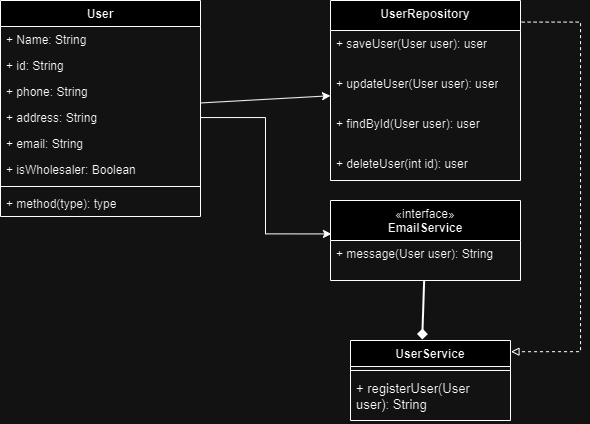

The diagram above was exported from draw.io. Its source (the exported page's mxGraphModel, read from the mxfile embedded in the PNG):
<mxGraphModel dx="1069" dy="578" grid="1" gridSize="10" guides="1" tooltips="1" connect="1" arrows="1" fold="1" page="1" pageScale="1" pageWidth="827" pageHeight="1169" math="0" shadow="0">
  <root>
    <mxCell id="0" />
    <mxCell id="1" parent="0" />
    <mxCell id="DV36WvCrpOz0tOvqmf1z-2" value="User" style="swimlane;fontStyle=1;align=center;verticalAlign=top;childLayout=stackLayout;horizontal=1;startSize=26;horizontalStack=0;resizeParent=1;resizeParentMax=0;resizeLast=0;collapsible=1;marginBottom=0;whiteSpace=wrap;html=1;" parent="1" vertex="1">
      <mxGeometry x="190" y="80" width="200" height="216" as="geometry" />
    </mxCell>
    <mxCell id="DV36WvCrpOz0tOvqmf1z-8" value="+ Name: String" style="text;strokeColor=none;fillColor=none;align=left;verticalAlign=top;spacingLeft=4;spacingRight=4;overflow=hidden;rotatable=0;points=[[0,0.5],[1,0.5]];portConstraint=eastwest;whiteSpace=wrap;html=1;" parent="DV36WvCrpOz0tOvqmf1z-2" vertex="1">
      <mxGeometry y="26" width="200" height="26" as="geometry" />
    </mxCell>
    <mxCell id="DV36WvCrpOz0tOvqmf1z-18" value="+ id: String" style="text;strokeColor=none;fillColor=none;align=left;verticalAlign=top;spacingLeft=4;spacingRight=4;overflow=hidden;rotatable=0;points=[[0,0.5],[1,0.5]];portConstraint=eastwest;whiteSpace=wrap;html=1;" parent="DV36WvCrpOz0tOvqmf1z-2" vertex="1">
      <mxGeometry y="52" width="200" height="26" as="geometry" />
    </mxCell>
    <mxCell id="DV36WvCrpOz0tOvqmf1z-7" value="+ phone: String" style="text;strokeColor=none;fillColor=none;align=left;verticalAlign=top;spacingLeft=4;spacingRight=4;overflow=hidden;rotatable=0;points=[[0,0.5],[1,0.5]];portConstraint=eastwest;whiteSpace=wrap;html=1;" parent="DV36WvCrpOz0tOvqmf1z-2" vertex="1">
      <mxGeometry y="78" width="200" height="26" as="geometry" />
    </mxCell>
    <mxCell id="DV36WvCrpOz0tOvqmf1z-6" value="+ address: String" style="text;strokeColor=none;fillColor=none;align=left;verticalAlign=top;spacingLeft=4;spacingRight=4;overflow=hidden;rotatable=0;points=[[0,0.5],[1,0.5]];portConstraint=eastwest;whiteSpace=wrap;html=1;" parent="DV36WvCrpOz0tOvqmf1z-2" vertex="1">
      <mxGeometry y="104" width="200" height="26" as="geometry" />
    </mxCell>
    <mxCell id="DV36WvCrpOz0tOvqmf1z-9" value="+ email: String" style="text;strokeColor=none;fillColor=none;align=left;verticalAlign=top;spacingLeft=4;spacingRight=4;overflow=hidden;rotatable=0;points=[[0,0.5],[1,0.5]];portConstraint=eastwest;whiteSpace=wrap;html=1;" parent="DV36WvCrpOz0tOvqmf1z-2" vertex="1">
      <mxGeometry y="130" width="200" height="26" as="geometry" />
    </mxCell>
    <mxCell id="DV36WvCrpOz0tOvqmf1z-10" value="+ isWholesaler: Boolean" style="text;strokeColor=none;fillColor=none;align=left;verticalAlign=top;spacingLeft=4;spacingRight=4;overflow=hidden;rotatable=0;points=[[0,0.5],[1,0.5]];portConstraint=eastwest;whiteSpace=wrap;html=1;" parent="DV36WvCrpOz0tOvqmf1z-2" vertex="1">
      <mxGeometry y="156" width="200" height="26" as="geometry" />
    </mxCell>
    <mxCell id="DV36WvCrpOz0tOvqmf1z-4" value="" style="line;strokeWidth=1;fillColor=none;align=left;verticalAlign=middle;spacingTop=-1;spacingLeft=3;spacingRight=3;rotatable=0;labelPosition=right;points=[];portConstraint=eastwest;strokeColor=inherit;" parent="DV36WvCrpOz0tOvqmf1z-2" vertex="1">
      <mxGeometry y="182" width="200" height="8" as="geometry" />
    </mxCell>
    <mxCell id="DV36WvCrpOz0tOvqmf1z-5" value="+ method(type): type" style="text;strokeColor=none;fillColor=none;align=left;verticalAlign=top;spacingLeft=4;spacingRight=4;overflow=hidden;rotatable=0;points=[[0,0.5],[1,0.5]];portConstraint=eastwest;whiteSpace=wrap;html=1;" parent="DV36WvCrpOz0tOvqmf1z-2" vertex="1">
      <mxGeometry y="190" width="200" height="26" as="geometry" />
    </mxCell>
    <mxCell id="DV36WvCrpOz0tOvqmf1z-26" value="&lt;div&gt;&lt;span style=&quot;background-color: initial;&quot;&gt;UserRepository&lt;/span&gt;&lt;br&gt;&lt;/div&gt;" style="swimlane;fontStyle=1;align=center;verticalAlign=top;childLayout=stackLayout;horizontal=1;startSize=30;horizontalStack=0;resizeParent=1;resizeParentMax=0;resizeLast=0;collapsible=1;marginBottom=0;whiteSpace=wrap;html=1;" parent="1" vertex="1">
      <mxGeometry x="520" y="80" width="190" height="180" as="geometry" />
    </mxCell>
    <mxCell id="DV36WvCrpOz0tOvqmf1z-29" value="+ saveUser(User user): user" style="text;strokeColor=none;fillColor=none;align=left;verticalAlign=top;spacingLeft=4;spacingRight=4;overflow=hidden;rotatable=0;points=[[0,0.5],[1,0.5]];portConstraint=eastwest;whiteSpace=wrap;html=1;" parent="DV36WvCrpOz0tOvqmf1z-26" vertex="1">
      <mxGeometry y="30" width="190" height="40" as="geometry" />
    </mxCell>
    <mxCell id="DV36WvCrpOz0tOvqmf1z-31" value="+ updateUser(User user): user" style="text;strokeColor=none;fillColor=none;align=left;verticalAlign=top;spacingLeft=4;spacingRight=4;overflow=hidden;rotatable=0;points=[[0,0.5],[1,0.5]];portConstraint=eastwest;whiteSpace=wrap;html=1;" parent="DV36WvCrpOz0tOvqmf1z-26" vertex="1">
      <mxGeometry y="70" width="190" height="40" as="geometry" />
    </mxCell>
    <mxCell id="zWeBbHtFKmZ_PW9oF6Qz-1" value="+ findById(User user): user" style="text;strokeColor=none;fillColor=none;align=left;verticalAlign=top;spacingLeft=4;spacingRight=4;overflow=hidden;rotatable=0;points=[[0,0.5],[1,0.5]];portConstraint=eastwest;whiteSpace=wrap;html=1;" vertex="1" parent="DV36WvCrpOz0tOvqmf1z-26">
      <mxGeometry y="110" width="190" height="40" as="geometry" />
    </mxCell>
    <mxCell id="DV36WvCrpOz0tOvqmf1z-32" value="+ deleteUser(int id): user" style="text;strokeColor=none;fillColor=none;align=left;verticalAlign=top;spacingLeft=4;spacingRight=4;overflow=hidden;rotatable=0;points=[[0,0.5],[1,0.5]];portConstraint=eastwest;whiteSpace=wrap;html=1;" parent="DV36WvCrpOz0tOvqmf1z-26" vertex="1">
      <mxGeometry y="150" width="190" height="30" as="geometry" />
    </mxCell>
    <mxCell id="DV36WvCrpOz0tOvqmf1z-25" style="rounded=0;orthogonalLoop=1;jettySize=auto;html=1;" parent="1" source="DV36WvCrpOz0tOvqmf1z-2" target="DV36WvCrpOz0tOvqmf1z-26" edge="1">
      <mxGeometry relative="1" as="geometry">
        <mxPoint x="510" y="171.0000000000001" as="targetPoint" />
        <mxPoint x="390" y="119" as="sourcePoint" />
      </mxGeometry>
    </mxCell>
    <mxCell id="DV36WvCrpOz0tOvqmf1z-39" style="rounded=0;orthogonalLoop=1;jettySize=auto;html=1;entryX=0.448;entryY=-0.013;entryDx=0;entryDy=0;entryPerimeter=0;endArrow=diamond;endFill=1;strokeWidth=2;" parent="1" source="DV36WvCrpOz0tOvqmf1z-33" edge="1" target="DV36WvCrpOz0tOvqmf1z-41">
      <mxGeometry relative="1" as="geometry">
        <mxPoint x="520" y="420" as="targetPoint" />
      </mxGeometry>
    </mxCell>
    <mxCell id="DV36WvCrpOz0tOvqmf1z-33" value="&lt;div&gt;&lt;span style=&quot;font-weight: 400;&quot;&gt;«interface»&lt;/span&gt;&lt;/div&gt;EmailService" style="swimlane;fontStyle=1;align=center;verticalAlign=top;childLayout=stackLayout;horizontal=1;startSize=40;horizontalStack=0;resizeParent=1;resizeParentMax=0;resizeLast=0;collapsible=1;marginBottom=0;whiteSpace=wrap;html=1;" parent="1" vertex="1">
      <mxGeometry x="520" y="280" width="190" height="80" as="geometry" />
    </mxCell>
    <mxCell id="DV36WvCrpOz0tOvqmf1z-34" value="&lt;font style=&quot;font-size: 12px;&quot;&gt;+ message(User user): String&lt;/font&gt;" style="text;strokeColor=none;fillColor=none;align=left;verticalAlign=top;spacingLeft=4;spacingRight=4;overflow=hidden;rotatable=0;points=[[0,0.5],[1,0.5]];portConstraint=eastwest;whiteSpace=wrap;html=1;fontSize=12;" parent="DV36WvCrpOz0tOvqmf1z-33" vertex="1">
      <mxGeometry y="40" width="190" height="40" as="geometry" />
    </mxCell>
    <mxCell id="DV36WvCrpOz0tOvqmf1z-38" style="edgeStyle=orthogonalEdgeStyle;rounded=0;orthogonalLoop=1;jettySize=auto;html=1;entryX=0.005;entryY=0.418;entryDx=0;entryDy=0;entryPerimeter=0;" parent="1" source="DV36WvCrpOz0tOvqmf1z-6" target="DV36WvCrpOz0tOvqmf1z-33" edge="1">
      <mxGeometry relative="1" as="geometry" />
    </mxCell>
    <mxCell id="DV36WvCrpOz0tOvqmf1z-41" value="UserService" style="swimlane;fontStyle=1;align=center;verticalAlign=top;childLayout=stackLayout;horizontal=1;startSize=26;horizontalStack=0;resizeParent=1;resizeParentMax=0;resizeLast=0;collapsible=1;marginBottom=0;whiteSpace=wrap;html=1;" parent="1" vertex="1">
      <mxGeometry x="540" y="420" width="160" height="80" as="geometry" />
    </mxCell>
    <mxCell id="DV36WvCrpOz0tOvqmf1z-43" value="" style="line;strokeWidth=1;fillColor=none;align=left;verticalAlign=middle;spacingTop=-1;spacingLeft=3;spacingRight=3;rotatable=0;labelPosition=right;points=[];portConstraint=eastwest;strokeColor=inherit;" parent="DV36WvCrpOz0tOvqmf1z-41" vertex="1">
      <mxGeometry y="26" width="160" height="8" as="geometry" />
    </mxCell>
    <mxCell id="DV36WvCrpOz0tOvqmf1z-44" value="&lt;font style=&quot;font-size: 13px;&quot;&gt;+ registerUser(User user): String&lt;/font&gt;" style="text;strokeColor=none;fillColor=none;align=left;verticalAlign=top;spacingLeft=4;spacingRight=4;overflow=hidden;rotatable=0;points=[[0,0.5],[1,0.5]];portConstraint=eastwest;whiteSpace=wrap;html=1;fontSize=9;" parent="DV36WvCrpOz0tOvqmf1z-41" vertex="1">
      <mxGeometry y="34" width="160" height="46" as="geometry" />
    </mxCell>
    <mxCell id="zWeBbHtFKmZ_PW9oF6Qz-3" style="edgeStyle=orthogonalEdgeStyle;rounded=0;orthogonalLoop=1;jettySize=auto;html=1;entryX=1.003;entryY=0.14;entryDx=0;entryDy=0;entryPerimeter=0;exitX=1.006;exitY=0.12;exitDx=0;exitDy=0;exitPerimeter=0;endArrow=block;endFill=0;dashed=1;" edge="1" parent="1" source="DV36WvCrpOz0tOvqmf1z-26" target="DV36WvCrpOz0tOvqmf1z-41">
      <mxGeometry relative="1" as="geometry">
        <Array as="points">
          <mxPoint x="770" y="102" />
          <mxPoint x="770" y="431" />
        </Array>
      </mxGeometry>
    </mxCell>
  </root>
</mxGraphModel>